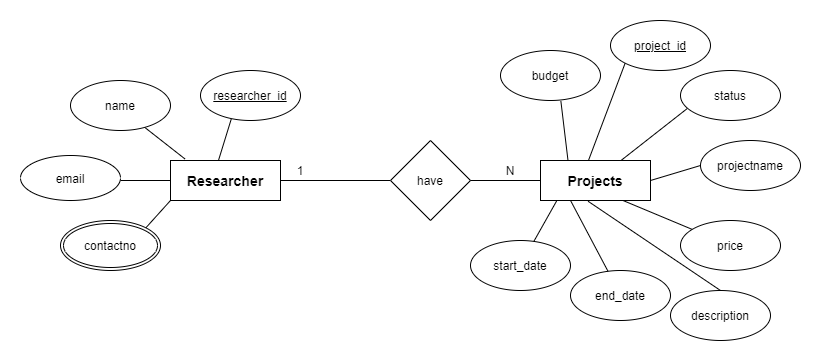

The diagram above was exported from draw.io. Its source (the exported page's mxGraphModel, read from the mxfile embedded in the PNG):
<mxGraphModel dx="1888" dy="523" grid="1" gridSize="10" guides="1" tooltips="1" connect="1" arrows="1" fold="1" page="1" pageScale="1" pageWidth="850" pageHeight="1100" math="0" shadow="0">
  <root>
    <mxCell id="0" />
    <mxCell id="1" parent="0" />
    <mxCell id="nAoltyNAeYyaKrY2psgi-1" value="&lt;b&gt;&lt;font style=&quot;font-size: 14px&quot;&gt;Researcher&lt;/font&gt;&lt;/b&gt;" style="rounded=0;whiteSpace=wrap;html=1;" parent="1" vertex="1">
      <mxGeometry x="-660" y="220" width="110" height="40" as="geometry" />
    </mxCell>
    <mxCell id="nAoltyNAeYyaKrY2psgi-2" value="" style="endArrow=none;html=1;exitX=0.308;exitY=0.968;exitDx=0;exitDy=0;entryX=0.436;entryY=0;entryDx=0;entryDy=0;exitPerimeter=0;entryPerimeter=0;" parent="1" source="nAoltyNAeYyaKrY2psgi-3" target="nAoltyNAeYyaKrY2psgi-1" edge="1">
      <mxGeometry width="50" height="50" relative="1" as="geometry">
        <mxPoint x="-770" y="300" as="sourcePoint" />
        <mxPoint x="-630" y="210" as="targetPoint" />
      </mxGeometry>
    </mxCell>
    <mxCell id="nAoltyNAeYyaKrY2psgi-3" value="&lt;u&gt;researcher_id&lt;/u&gt;" style="ellipse;whiteSpace=wrap;html=1;" parent="1" vertex="1">
      <mxGeometry x="-630" y="130" width="100" height="50" as="geometry" />
    </mxCell>
    <mxCell id="nAoltyNAeYyaKrY2psgi-4" value="" style="endArrow=none;html=1;entryX=0;entryY=0.5;entryDx=0;entryDy=0;" parent="1" target="nAoltyNAeYyaKrY2psgi-1" edge="1">
      <mxGeometry width="50" height="50" relative="1" as="geometry">
        <mxPoint x="-710" y="240" as="sourcePoint" />
        <mxPoint x="-700" y="260" as="targetPoint" />
      </mxGeometry>
    </mxCell>
    <mxCell id="nAoltyNAeYyaKrY2psgi-5" value="" style="endArrow=none;html=1;entryX=0.736;entryY=0.928;entryDx=0;entryDy=0;entryPerimeter=0;exitX=0.131;exitY=-0.04;exitDx=0;exitDy=0;exitPerimeter=0;" parent="1" source="nAoltyNAeYyaKrY2psgi-1" target="nAoltyNAeYyaKrY2psgi-9" edge="1">
      <mxGeometry width="50" height="50" relative="1" as="geometry">
        <mxPoint x="-690" y="290" as="sourcePoint" />
        <mxPoint x="-690" y="270" as="targetPoint" />
      </mxGeometry>
    </mxCell>
    <mxCell id="nAoltyNAeYyaKrY2psgi-6" value="" style="endArrow=none;html=1;entryX=0;entryY=1;entryDx=0;entryDy=0;exitX=1;exitY=0;exitDx=0;exitDy=0;" parent="1" source="nAoltyNAeYyaKrY2psgi-24" target="nAoltyNAeYyaKrY2psgi-1" edge="1">
      <mxGeometry width="50" height="50" relative="1" as="geometry">
        <mxPoint x="-694.6446609406726" y="287.3223304703363" as="sourcePoint" />
        <mxPoint x="-680" y="280" as="targetPoint" />
      </mxGeometry>
    </mxCell>
    <mxCell id="nAoltyNAeYyaKrY2psgi-9" value="name" style="ellipse;whiteSpace=wrap;html=1;" parent="1" vertex="1">
      <mxGeometry x="-760" y="140" width="100" height="50" as="geometry" />
    </mxCell>
    <mxCell id="nAoltyNAeYyaKrY2psgi-11" value="" style="endArrow=none;html=1;entryX=1;entryY=0.5;entryDx=0;entryDy=0;" parent="1" target="nAoltyNAeYyaKrY2psgi-1" edge="1">
      <mxGeometry width="50" height="50" relative="1" as="geometry">
        <mxPoint x="-440" y="240" as="sourcePoint" />
        <mxPoint x="-500" y="250" as="targetPoint" />
      </mxGeometry>
    </mxCell>
    <mxCell id="nAoltyNAeYyaKrY2psgi-12" value="have" style="rhombus;whiteSpace=wrap;html=1;" parent="1" vertex="1">
      <mxGeometry x="-440" y="200" width="80" height="80" as="geometry" />
    </mxCell>
    <mxCell id="nAoltyNAeYyaKrY2psgi-13" value="&lt;b&gt;&lt;font style=&quot;font-size: 14px&quot;&gt;Projects&lt;/font&gt;&lt;/b&gt;" style="rounded=0;whiteSpace=wrap;html=1;" parent="1" vertex="1">
      <mxGeometry x="-290" y="220" width="110" height="40" as="geometry" />
    </mxCell>
    <mxCell id="nAoltyNAeYyaKrY2psgi-14" value="" style="endArrow=none;html=1;entryX=1;entryY=0.5;entryDx=0;entryDy=0;exitX=0;exitY=0.5;exitDx=0;exitDy=0;" parent="1" source="nAoltyNAeYyaKrY2psgi-13" target="nAoltyNAeYyaKrY2psgi-12" edge="1">
      <mxGeometry width="50" height="50" relative="1" as="geometry">
        <mxPoint x="-430" y="250" as="sourcePoint" />
        <mxPoint x="-540" y="250" as="targetPoint" />
      </mxGeometry>
    </mxCell>
    <mxCell id="nAoltyNAeYyaKrY2psgi-15" value="" style="endArrow=none;html=1;exitX=0;exitY=1;exitDx=0;exitDy=0;entryX=0.436;entryY=0;entryDx=0;entryDy=0;entryPerimeter=0;" parent="1" source="nAoltyNAeYyaKrY2psgi-16" edge="1">
      <mxGeometry width="50" height="50" relative="1" as="geometry">
        <mxPoint x="-400" y="300" as="sourcePoint" />
        <mxPoint x="-242.03999999999996" y="220" as="targetPoint" />
      </mxGeometry>
    </mxCell>
    <mxCell id="nAoltyNAeYyaKrY2psgi-16" value="&lt;u&gt;project_id&lt;/u&gt;" style="ellipse;whiteSpace=wrap;html=1;" parent="1" vertex="1">
      <mxGeometry x="-220" y="80" width="100" height="50" as="geometry" />
    </mxCell>
    <mxCell id="nAoltyNAeYyaKrY2psgi-17" value="" style="endArrow=none;html=1;exitX=0.068;exitY=0.76;exitDx=0;exitDy=0;exitPerimeter=0;" parent="1" source="nAoltyNAeYyaKrY2psgi-18" target="nAoltyNAeYyaKrY2psgi-13" edge="1">
      <mxGeometry width="50" height="50" relative="1" as="geometry">
        <mxPoint x="-390" y="310" as="sourcePoint" />
        <mxPoint x="-232.03999999999996" y="230" as="targetPoint" />
      </mxGeometry>
    </mxCell>
    <mxCell id="nAoltyNAeYyaKrY2psgi-18" value="status" style="ellipse;whiteSpace=wrap;html=1;" parent="1" vertex="1">
      <mxGeometry x="-150" y="130" width="100" height="50" as="geometry" />
    </mxCell>
    <mxCell id="nAoltyNAeYyaKrY2psgi-19" value="" style="endArrow=none;html=1;exitX=0;exitY=0.5;exitDx=0;exitDy=0;entryX=1;entryY=0.5;entryDx=0;entryDy=0;" parent="1" source="nAoltyNAeYyaKrY2psgi-20" target="nAoltyNAeYyaKrY2psgi-13" edge="1">
      <mxGeometry width="50" height="50" relative="1" as="geometry">
        <mxPoint x="-350" y="450" as="sourcePoint" />
        <mxPoint x="-192.03999999999996" y="370" as="targetPoint" />
      </mxGeometry>
    </mxCell>
    <mxCell id="nAoltyNAeYyaKrY2psgi-20" value="projectname" style="ellipse;whiteSpace=wrap;html=1;" parent="1" vertex="1">
      <mxGeometry x="-130" y="200" width="100" height="50" as="geometry" />
    </mxCell>
    <mxCell id="nAoltyNAeYyaKrY2psgi-21" value="1" style="text;html=1;strokeColor=none;fillColor=none;align=center;verticalAlign=middle;whiteSpace=wrap;rounded=0;" parent="1" vertex="1">
      <mxGeometry x="-550" y="220" width="40" height="20" as="geometry" />
    </mxCell>
    <mxCell id="nAoltyNAeYyaKrY2psgi-22" value="N" style="text;html=1;strokeColor=none;fillColor=none;align=center;verticalAlign=middle;whiteSpace=wrap;rounded=0;" parent="1" vertex="1">
      <mxGeometry x="-340" y="220" width="40" height="20" as="geometry" />
    </mxCell>
    <mxCell id="nAoltyNAeYyaKrY2psgi-24" value="contactno" style="ellipse;shape=doubleEllipse;margin=3;whiteSpace=wrap;html=1;align=center;" parent="1" vertex="1">
      <mxGeometry x="-770" y="280" width="100" height="50" as="geometry" />
    </mxCell>
    <mxCell id="znZt9OnYJmZglss-nfSG-1" value="email" style="ellipse;whiteSpace=wrap;html=1;" vertex="1" parent="1">
      <mxGeometry x="-810" y="215" width="100" height="45" as="geometry" />
    </mxCell>
    <mxCell id="znZt9OnYJmZglss-nfSG-2" value="budget&lt;span style=&quot;color: rgba(0 , 0 , 0 , 0) ; font-family: monospace ; font-size: 0px&quot;&gt;%3CmxGraphModel%3E%3Croot%3E%3CmxCell%20id%3D%220%22%2F%3E%3CmxCell%20id%3D%221%22%20parent%3D%220%22%2F%3E%3CmxCell%20id%3D%222%22%20value%3D%22projectduration%22%20style%3D%22ellipse%3BwhiteSpace%3Dwrap%3Bhtml%3D1%3B%22%20vertex%3D%221%22%20parent%3D%221%22%3E%3CmxGeometry%20x%3D%22-150%22%20y%3D%22180%22%20width%3D%22100%22%20height%3D%2250%22%20as%3D%22geometry%22%2F%3E%3C%2FmxCell%3E%3C%2Froot%3E%3C%2FmxGraphModel%3E&lt;/span&gt;&lt;span style=&quot;color: rgba(0 , 0 , 0 , 0) ; font-family: monospace ; font-size: 0px&quot;&gt;%3CmxGraphModel%3E%3Croot%3E%3CmxCell%20id%3D%220%22%2F%3E%3CmxCell%20id%3D%221%22%20parent%3D%220%22%2F%3E%3CmxCell%20id%3D%222%22%20value%3D%22projectduration%22%20style%3D%22ellipse%3BwhiteSpace%3Dwrap%3Bhtml%3D1%3B%22%20vertex%3D%221%22%20parent%3D%221%22%3E%3CmxGeometry%20x%3D%22-150%22%20y%3D%22180%22%20width%3D%22100%22%20height%3D%2250%22%20as%3D%22geometry%22%2F%3E%3C%2FmxCell%3E%3C%2Froot%3E%3C%2FmxGraphModel%3E&lt;/span&gt;" style="ellipse;whiteSpace=wrap;html=1;" vertex="1" parent="1">
      <mxGeometry x="-330" y="110" width="100" height="50" as="geometry" />
    </mxCell>
    <mxCell id="znZt9OnYJmZglss-nfSG-3" value="start_date" style="ellipse;whiteSpace=wrap;html=1;" vertex="1" parent="1">
      <mxGeometry x="-360" y="300" width="100" height="50" as="geometry" />
    </mxCell>
    <mxCell id="znZt9OnYJmZglss-nfSG-4" value="description" style="ellipse;whiteSpace=wrap;html=1;" vertex="1" parent="1">
      <mxGeometry x="-160" y="350" width="100" height="50" as="geometry" />
    </mxCell>
    <mxCell id="znZt9OnYJmZglss-nfSG-5" value="end_date" style="ellipse;whiteSpace=wrap;html=1;" vertex="1" parent="1">
      <mxGeometry x="-260" y="330" width="100" height="50" as="geometry" />
    </mxCell>
    <mxCell id="znZt9OnYJmZglss-nfSG-6" value="price" style="ellipse;whiteSpace=wrap;html=1;" vertex="1" parent="1">
      <mxGeometry x="-150" y="280" width="100" height="50" as="geometry" />
    </mxCell>
    <mxCell id="znZt9OnYJmZglss-nfSG-7" value="" style="endArrow=none;html=1;exitX=0.149;exitY=1;exitDx=0;exitDy=0;exitPerimeter=0;" edge="1" parent="1" source="nAoltyNAeYyaKrY2psgi-13" target="znZt9OnYJmZglss-nfSG-3">
      <mxGeometry width="50" height="50" relative="1" as="geometry">
        <mxPoint x="-195.35533905932743" y="182.67766952966372" as="sourcePoint" />
        <mxPoint x="-286" y="311" as="targetPoint" />
      </mxGeometry>
    </mxCell>
    <mxCell id="znZt9OnYJmZglss-nfSG-8" value="" style="endArrow=none;html=1;exitX=0.5;exitY=0;exitDx=0;exitDy=0;entryX=0.433;entryY=1.02;entryDx=0;entryDy=0;entryPerimeter=0;" edge="1" parent="1" source="znZt9OnYJmZglss-nfSG-4" target="nAoltyNAeYyaKrY2psgi-13">
      <mxGeometry width="50" height="50" relative="1" as="geometry">
        <mxPoint x="-185.35533905932743" y="192.67766952966372" as="sourcePoint" />
        <mxPoint x="-222.03999999999996" y="240" as="targetPoint" />
      </mxGeometry>
    </mxCell>
    <mxCell id="znZt9OnYJmZglss-nfSG-9" value="" style="endArrow=none;html=1;entryX=0.75;entryY=1;entryDx=0;entryDy=0;" edge="1" parent="1" source="znZt9OnYJmZglss-nfSG-6" target="nAoltyNAeYyaKrY2psgi-13">
      <mxGeometry width="50" height="50" relative="1" as="geometry">
        <mxPoint x="-175.35533905932743" y="202.67766952966372" as="sourcePoint" />
        <mxPoint x="-212.03999999999996" y="250" as="targetPoint" />
      </mxGeometry>
    </mxCell>
    <mxCell id="znZt9OnYJmZglss-nfSG-11" value="" style="endArrow=none;html=1;exitX=0.25;exitY=0;exitDx=0;exitDy=0;entryX=0.604;entryY=1.016;entryDx=0;entryDy=0;entryPerimeter=0;" edge="1" parent="1" source="nAoltyNAeYyaKrY2psgi-13" target="znZt9OnYJmZglss-nfSG-2">
      <mxGeometry width="50" height="50" relative="1" as="geometry">
        <mxPoint x="-253.6099999999999" y="280" as="sourcePoint" />
        <mxPoint x="-278.3313523762363" y="330.6903174504919" as="targetPoint" />
      </mxGeometry>
    </mxCell>
    <mxCell id="znZt9OnYJmZglss-nfSG-12" value="" style="endArrow=none;html=1;exitX=0.273;exitY=1;exitDx=0;exitDy=0;exitPerimeter=0;" edge="1" parent="1" source="nAoltyNAeYyaKrY2psgi-13" target="znZt9OnYJmZglss-nfSG-5">
      <mxGeometry width="50" height="50" relative="1" as="geometry">
        <mxPoint x="-243.6099999999999" y="290" as="sourcePoint" />
        <mxPoint x="-268.3313523762363" y="340.6903174504919" as="targetPoint" />
      </mxGeometry>
    </mxCell>
  </root>
</mxGraphModel>